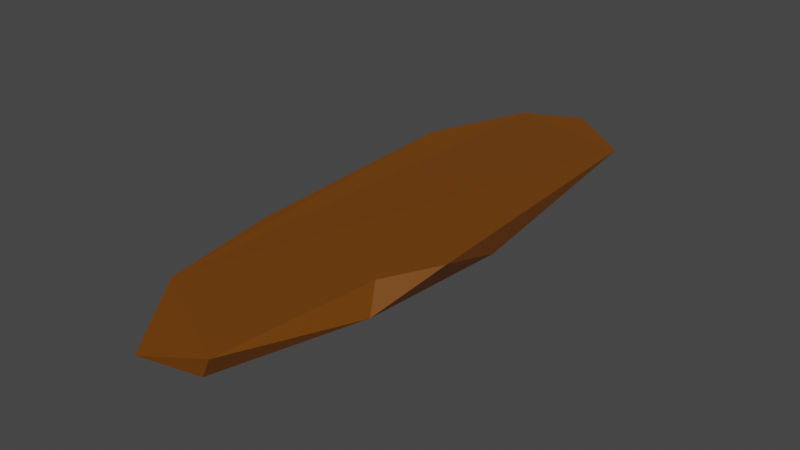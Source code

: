 # Source: platform_block1.blend  (saved by Blender 2.91.10; exported with 4.5.12 LTS)
import bpy
from mathutils import Matrix  # noqa: F401  (used for matrix-valued properties, if any)

bpy.ops.wm.read_factory_settings(use_empty=True)
scene = bpy.context.scene
scene.name = 'Scene'

# ---- collections
col_collection = bpy.data.collections.new('Collection'); scene.collection.children.link(col_collection)

# ---- materials (node trees are filled in below, after node groups)
mat_material_002 = bpy.data.materials.new('Material.002')
mat_material_002.use_transparent_shadow = False

# ---- material node trees
mat_material_002.use_nodes = True; mat_material_002.node_tree.nodes.clear()
_N = mat_material_002.node_tree.nodes; _L = mat_material_002.node_tree.links
n0 = _N.new('ShaderNodeBsdfPrincipled'); n0.name = 'Principled BSDF'; n0.location = (10, 300)
n0.distribution = 'GGX'
n0.subsurface_method = 'BURLEY'
n0.inputs[0].default_value = (0.1746, 0.05127, 0.0, 1.0)
n0.inputs[3].default_value = 1.45
n0.inputs[27].default_value = (0.0, 0.0, 0.0, 1.0)
n0.inputs[28].default_value = 1.0
n1 = _N.new('ShaderNodeOutputMaterial'); n1.name = 'Material Output'; n1.location = (300, 300)
_L.new(n0.outputs[0], n1.inputs[0])
n1.is_active_output = True

# ---- world
world_world = bpy.data.worlds.new('World'); scene.world = world_world
world_world.use_nodes = True; world_world.node_tree.nodes.clear()
_N = world_world.node_tree.nodes; _L = world_world.node_tree.links
n0 = _N.new('ShaderNodeOutputWorld'); n0.name = 'World Output'; n0.location = (300, 300)
n1 = _N.new('ShaderNodeBackground'); n1.name = 'Background'; n1.location = (10, 300)
n1.inputs[0].default_value = (0.05088, 0.05088, 0.05088, 1.0)
_L.new(n1.outputs[0], n0.inputs[0])
n0.is_active_output = True
world_world.color = (0.05088, 0.05088, 0.05088)
world_world.use_sun_shadow = False
world_world.sun_shadow_jitter_overblur = 0.0

# ---- meshes
me_cylinder_001 = bpy.data.meshes.new('Cylinder.001')
me_cylinder_001.from_pydata([(0.1541, 0.6559, -0.2606), (0.01891, 0.7063, 1.007), (0.3492, 0.6367, -0.2606), (0.2133, 0.6925, 1.011), (0.3612, 0.5741, -0.27), (0.3711, 0.6984, 1.042), (0.4725, 0.5744, -0.5777), (0.5425, 0.6548, 0.975), (0.5981, 0.5488, -0.5659), (0.6942, 0.6385, 0.9278), (0.7179, 0.4543, -0.5019), (0.8066, 0.4941, 1.017), (0.7799, 0.3663, -0.1988), (0.9526, 0.46, 0.951), (0.9629, 0.1992, -0.2819), (0.9937, 0.2681, 0.9423), (0.8751, -0.1001, -0.7995), (1.017, 0.02908, 0.9206), (0.8134, -0.2493, -0.8065), (1.016, -0.2408, 0.9493), (0.7312, -0.4142, -0.7858), (0.9103, -0.4035, 0.9152), (0.8063, -0.5548, -0.7185), (0.679, -0.4719, 0.9421), (0.7009, -0.7169, -0.7333), (0.6663, -0.6216, 0.9003), (0.5556, -0.8315, -1.0), (0.5821, -0.8713, 0.8912), (0.4339, -0.9224, -0.4921), (0.4418, -1.001, 0.9106), (0.246, -0.9694, -0.4889), (0.04821, -1.033, 0.7861), (-0.02386, -0.9244, -0.521), (-0.1076, -1.009, 0.8658), (-0.2274, -0.9273, -0.4514), (-0.2041, -0.9692, 0.916), (-0.4161, -0.8721, -0.385), (-0.3737, -0.8954, 0.9778), (-0.521, -0.8182, -0.4591), (-0.555, -0.8297, 0.9986), (-0.4617, -0.703, -1.019), (-0.7007, -0.7025, 0.9968), (-0.54, -0.547, -0.8428), (-0.7415, -0.495, 0.968), (-0.6324, -0.3741, -0.8428), (-0.9099, -0.3746, 0.995), (-0.7354, -0.191, -1.019), (-0.9421, -0.1861, 0.9892), (-0.7462, 0.005031, -0.3893), (-0.9759, 0.001654, 0.9845), (-0.7316, 0.199, -0.5621), (-0.9802, 0.1951, 0.9996), (-0.6868, 0.331, -0.5135), (-0.9239, 0.3827, 1.0), (-0.7402, 0.4134, -0.3608), (-0.834, 0.4149, 1.018), (-0.6218, 0.4823, -0.1982), (-0.7574, 0.5404, 0.7526), (-0.5097, 0.5161, -0.4298), (-0.572, 0.6446, 1.026), (-0.2126, 0.6022, -0.4561), (-0.4355, 0.6722, 0.8114), (-0.04099, 0.6367, -0.2606), (-0.2439, 0.7022, 0.8014)], [], [(0, 1, 3, 2), (2, 3, 5, 4), (4, 5, 7, 6), (6, 7, 9, 8), (8, 9, 11, 10), (10, 11, 13, 12), (12, 13, 15, 14), (14, 15, 17, 16), (16, 17, 19, 18), (18, 19, 21, 20), (20, 21, 23, 22), (22, 23, 25, 24), (24, 25, 27, 26), (26, 27, 29, 28), (28, 29, 31, 30), (30, 31, 33, 32), (32, 33, 35, 34), (34, 35, 37, 36), (36, 37, 39, 38), (38, 39, 41, 40), (40, 41, 43, 42), (42, 43, 45, 44), (44, 45, 47, 46), (46, 47, 49, 48), (48, 49, 51, 50), (50, 51, 53, 52), (52, 53, 55, 54), (54, 55, 57, 56), (56, 57, 59, 58), (58, 59, 61, 60), (3, 1, 63, 61, 59, 57, 55, 53, 51, 49, 47, 45, 43, 41, 39, 37, 35, 33, 31, 29, 27, 25, 23, 21, 19, 17, 15, 13, 11, 9, 7, 5), (60, 61, 63, 62), (62, 63, 1, 0), (0, 2, 4, 6, 8, 10, 12, 14, 16, 18, 20, 22, 24, 26, 28, 30, 32, 34, 36, 38, 40, 42, 44, 46, 48, 50, 52, 54, 56, 58, 60, 62)])
_uv = me_cylinder_001.uv_layers.new(name='UVMap')
_uv.uv.foreach_set('vector', [1.0, 0.5, 1.0, 1.0, 0.9688, 1.0, 0.9688, 0.5, 0.9688, 0.5, 0.9688, 1.0, 0.9375, 1.0, 0.9375, 0.5, 0.9375, 0.5, 0.9375, 1.0, 0.9062, 1.0, 0.9062, 0.5, 0.9062, 0.5, 0.9062, 1.0, 0.875, 1.0, 0.875, 0.5, 0.875, 0.5, 0.875, 1.0, 0.8438, 1.0, 0.8438, 0.5, 0.8438, 0.5, 0.8438, 1.0, 0.8125, 1.0, 0.8125, 0.5, 0.8125, 0.5, 0.8125, 1.0, 0.7812, 1.0, 0.7812, 0.5, 0.7812, 0.5, 0.7812, 1.0, 0.75, 1.0, 0.75, 0.5, 0.75, 0.5, 0.75, 1.0, 0.7188, 1.0, 0.7188, 0.5, 0.7188, 0.5, 0.7188, 1.0, 0.6875, 1.0, 0.6875, 0.5, 0.6875, 0.5, 0.6875, 1.0, 0.6562, 1.0, 0.6562, 0.5, 0.6562, 0.5, 0.6562, 1.0, 0.625, 1.0, 0.625, 0.5, 0.625, 0.5, 0.625, 1.0, 0.5938, 1.0, 0.5938, 0.5, 0.5938, 0.5, 0.5938, 1.0, 0.5625, 1.0, 0.5625, 0.5, 0.5625, 0.5, 0.5625, 1.0, 0.5312, 1.0, 0.5312, 0.5, 0.5312, 0.5, 0.5312, 1.0, 0.5, 1.0, 0.5, 0.5, 0.5, 0.5, 0.5, 1.0, 0.4688, 1.0, 0.4688, 0.5, 0.4688, 0.5, 0.4688, 1.0, 0.4375, 1.0, 0.4375, 0.5, 0.4375, 0.5, 0.4375, 1.0, 0.4062, 1.0, 0.4062, 0.5, 0.4062, 0.5, 0.4062, 1.0, 0.375, 1.0, 0.375, 0.5, 0.375, 0.5, 0.375, 1.0, 0.3438, 1.0, 0.3438, 0.5, 0.3438, 0.5, 0.3438, 1.0, 0.3125, 1.0, 0.3125, 0.5, 0.3125, 0.5, 0.3125, 1.0, 0.2812, 1.0, 0.2812, 0.5, 0.2812, 0.5, 0.2812, 1.0, 0.25, 1.0, 0.25, 0.5, 0.25, 0.5, 0.25, 1.0, 0.2188, 1.0, 0.2188, 0.5, 0.2188, 0.5, 0.2188, 1.0, 0.1875, 1.0, 0.1875, 0.5, 0.1875, 0.5, 0.1875, 1.0, 0.1562, 1.0, 0.1562, 0.5, 0.1562, 0.5, 0.1562, 1.0, 0.125, 1.0, 0.125, 0.5, 0.125, 0.5, 0.125, 1.0, 0.09375, 1.0, 0.09375, 0.5, 0.09375, 0.5, 0.09375, 1.0, 0.0625, 1.0, 0.0625, 0.5, 0.2968, 0.4854, 0.25, 0.49, 0.2032, 0.4854, 0.1582, 0.4717, 0.1167, 0.4496, 0.08029, 0.4197, 0.05045, 0.3833, 0.02827, 0.3418, 0.01461, 0.2968, 0.01, 0.25, 0.01461, 0.2032, 0.02827, 0.1582, 0.05045, 0.1167, 0.08029, 0.08029, 0.1167, 0.05045, 0.1582, 0.02827, 0.2032, 0.01461, 0.25, 0.01, 0.2968, 0.01461, 0.3418, 0.02827, 0.3833, 0.05045, 0.4197, 0.08029, 0.4496, 0.1167, 0.4717, 0.1582, 0.4854, 0.2032, 0.49, 0.25, 0.4854, 0.2968, 0.4717, 0.3418, 0.4496, 0.3833, 0.4197, 0.4197, 0.3833, 0.4496, 0.3418, 0.4717, 0.0625, 0.5, 0.0625, 1.0, 0.03125, 1.0, 0.03125, 0.5, 0.03125, 0.5, 0.03125, 1.0, 0.0, 1.0, 0.0, 0.5, 0.75, 0.49, 0.7968, 0.4854, 0.8418, 0.4717, 0.8833, 0.4496, 0.9197, 0.4197, 0.9496, 0.3833, 0.9717, 0.3418, 0.9854, 0.2968, 0.99, 0.25, 0.9854, 0.2032, 0.9717, 0.1582, 0.9496, 0.1167, 0.9197, 0.08029, 0.8833, 0.05045, 0.8418, 0.02827, 0.7968, 0.01461, 0.75, 0.01, 0.7032, 0.01461, 0.6582, 0.02827, 0.6167, 0.05045, 0.5803, 0.08029, 0.5504, 0.1167, 0.5283, 0.1582, 0.5146, 0.2032, 0.51, 0.25, 0.5146, 0.2968, 0.5283, 0.3418, 0.5504, 0.3833, 0.5803, 0.4197, 0.6167, 0.4496, 0.6582, 0.4717, 0.7032, 0.4854])
me_cylinder_001.materials.append(mat_material_002)
me_cylinder_001.use_remesh_fix_poles = True
me_cylinder_001.use_remesh_preserve_attributes = False
me_cylinder_001.use_mirror_vertex_groups = False
me_cylinder_001.update()

# ---- objects
ob_cylinder_001 = bpy.data.objects.new('Cylinder.001', me_cylinder_001)

# ---- transforms, parenting, visibility, modifiers, constraints
ob_cylinder_001.location = (0.0, 0.4591, 1.304)
ob_cylinder_001.scale = (1.0, 3.581, 0.1614)
ob_cylinder_001.lineart.crease_threshold = 0.0
_m = ob_cylinder_001.modifiers.new('Decimate', 'DECIMATE')
_m.ratio = 0.2885
_m.symmetry_axis = 'Y'
_m.vertex_group_factor = 2.731

# ---- collection membership
col_collection.objects.link(ob_cylinder_001)

# ---- scene / render settings (as saved in the file)
scene.frame_start = 1; scene.frame_end = 250; scene.frame_set(0)
scene.render.engine = 'BLENDER_EEVEE_NEXT'
scene.cycles.use_denoising = False
scene.cycles.samples = 128
scene.cycles.sampling_pattern = 'TABULATED_SOBOL'
scene.cycles.use_adaptive_sampling = False
scene.cycles.use_light_tree = False
scene.view_settings.view_transform = 'Filmic'
bpy.context.view_layer.update()

# ---- added for rendering (the .blend has no active camera and no usable light): camera, sun
cam_auto = bpy.data.cameras.new('AutoCamera')
cam_auto.lens = 50.0
cam_auto.sensor_width = 36.0
cam_auto.clip_end = 1000.0
ob_auto_camera = bpy.data.objects.new('AutoCamera', cam_auto)
scene.collection.objects.link(ob_auto_camera)
ob_auto_camera.location = (6.07915, -7.39958, 6.15436)
ob_auto_camera.rotation_euler = (1.09748, -7.21219e-08, 0.694738)
scene.camera = ob_auto_camera
light_auto_sun = bpy.data.lights.new('AutoSun', 'SUN')
light_auto_sun.energy = 3.0
light_auto_sun.angle = 0.0523599
ob_auto_sun = bpy.data.objects.new('AutoSun', light_auto_sun)
scene.collection.objects.link(ob_auto_sun)
ob_auto_sun.rotation_euler = (0.872665, 0.174533, 0.523599)
bpy.context.view_layer.update()
